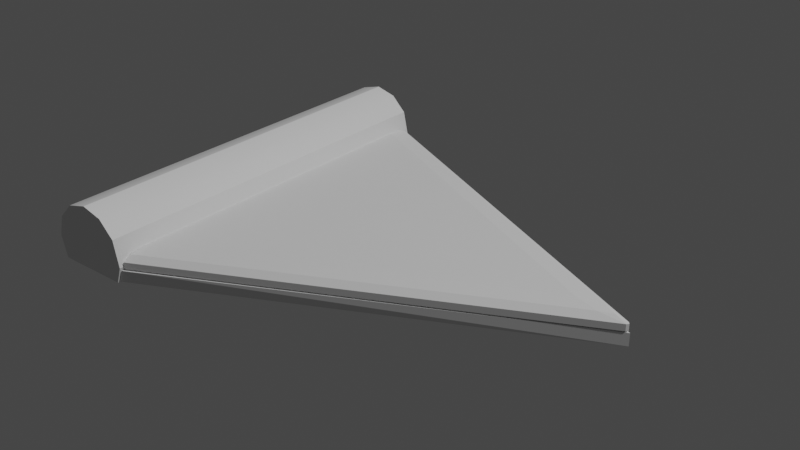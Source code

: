 # Source: Pizza.blend  (saved by Blender 2.82.7; exported with 4.5.12 LTS)
import bpy
from mathutils import Matrix  # noqa: F401  (used for matrix-valued properties, if any)

bpy.ops.wm.read_factory_settings(use_empty=True)
scene = bpy.context.scene
scene.name = 'Scene'

# ---- collections
col_collection = bpy.data.collections.new('Collection'); scene.collection.children.link(col_collection)

# ---- node groups
ng_auto_smooth = bpy.data.node_groups.new('Auto Smooth', 'GeometryNodeTree')
_s = ng_auto_smooth.interface.new_socket(name='Geometry', in_out='OUTPUT', socket_type='NodeSocketGeometry')
_s = ng_auto_smooth.interface.new_socket(name='Geometry', in_out='INPUT', socket_type='NodeSocketGeometry')
_s = ng_auto_smooth.interface.new_socket(name='Angle', in_out='INPUT', socket_type='NodeSocketFloat')
_s.subtype = 'ANGLE'
_s.min_value = 0.0
_s.max_value = 3.142
ng_auto_smooth.is_modifier = True
_N = ng_auto_smooth.nodes; _L = ng_auto_smooth.links
n0 = _N.new('NodeGroupOutput'); n0.name = 'Group Output'; n0.location = (480, -100)
n1 = _N.new('NodeGroupInput'); n1.name = 'Group Input'; n1.location = (-420, -300)
n2 = _N.new('NodeGroupInput'); n2.name = 'Group Input.001'; n2.location = (-60, -100)
n3 = _N.new('GeometryNodeSetShadeSmooth'); n3.name = 'Set Shade Smooth'; n3.location = (120, -100)
n3.domain = 'EDGE'
n4 = _N.new('GeometryNodeSetShadeSmooth'); n4.name = 'Set Shade Smooth.001'; n4.location = (300, -100)
n5 = _N.new('GeometryNodeInputMeshEdgeAngle'); n5.name = 'Edge Angle'; n5.location = (-420, -220)
n6 = _N.new('GeometryNodeInputEdgeSmooth'); n6.name = 'Is Edge Smooth'; n6.location = (-60, -160)
n7 = _N.new('GeometryNodeInputShadeSmooth'); n7.name = 'Is Face Smooth'; n7.location = (-240, -340)
n8 = _N.new('FunctionNodeBooleanMath'); n8.name = 'Boolean Math'; n8.location = (-60, -220)
n9 = _N.new('FunctionNodeCompare'); n9.name = 'Compare'; n9.location = (-240, -180)
n9.operation = 'LESS_EQUAL'
_L.new(n5.outputs[0], n9.inputs[0])
_L.new(n4.outputs[0], n0.inputs[0])
_L.new(n1.outputs[1], n9.inputs[1])
_L.new(n9.outputs[0], n8.inputs[0])
_L.new(n7.outputs[0], n8.inputs[1])
_L.new(n2.outputs[0], n3.inputs[0])
_L.new(n6.outputs[0], n3.inputs[1])
_L.new(n3.outputs[0], n4.inputs[0])
_L.new(n8.outputs[0], n3.inputs[2])
n0.is_active_output = True

# ---- world
world_world = bpy.data.worlds.new('World'); scene.world = world_world
world_world.use_nodes = True; world_world.node_tree.nodes.clear()
_N = world_world.node_tree.nodes; _L = world_world.node_tree.links
n0 = _N.new('ShaderNodeOutputWorld'); n0.name = 'World Output'; n0.location = (300, 300)
n1 = _N.new('ShaderNodeBackground'); n1.name = 'Background'; n1.location = (10, 300)
n1.inputs[0].default_value = (0.05088, 0.05088, 0.05088, 1.0)
_L.new(n1.outputs[0], n0.inputs[0])
n0.is_active_output = True
world_world.color = (0.05088, 0.05088, 0.05088)
world_world.use_sun_shadow = False
world_world.sun_shadow_jitter_overblur = 0.0

# ---- lights
light_light = bpy.data.lights.new('Light', 'POINT')
light_light.transmission_factor = 0.0
light_light.energy = 1000.0
light_light.shadow_soft_size = 0.1
light_light.shadow_maximum_resolution = 0.006
light_light.use_absolute_resolution = True

# ---- meshes
me_cylinder = bpy.data.meshes.new('Cylinder')
me_cylinder.from_pydata([(0.0, 0.5002, -0.7423), (0.0, 0.5002, 0.7423), (0.5, 0.5009, -0.7423), (0.5, 0.5009, 0.7423), (0.866, 0.5, -0.7423), (0.866, 0.5, 0.7423), (1.0, 0.1135, -0.7423), (1.0, 0.1135, 0.7423), (0.866, -0.5, -0.7423), (0.866, -0.5, 0.7423), (0.5, -0.866, -0.7423), (0.5, -0.866, 0.7423), (1.51e-07, -1.0, -0.7423), (1.51e-07, -1.0, 0.7423), (-0.5, -0.866, -0.7423), (-0.5, -0.866, 0.7423), (-0.866, -0.5, -0.7423), (-0.866, -0.5, 0.7423), (-1.0, -5.364e-07, -0.7423), (-1.0, -3.874e-07, 0.7423), (-0.866, 0.5, -0.7423), (-0.866, 0.5, 0.7423), (-0.5, 0.5068, -0.7423), (-0.5, 0.5068, 0.7423)], [], [(0, 1, 3, 2), (2, 3, 5, 4), (5, 7, 6, 4), (6, 7, 9, 8), (8, 9, 11, 10), (10, 11, 13, 12), (12, 13, 15, 14), (14, 15, 17, 16), (16, 17, 19, 18), (18, 19, 21, 20), (3, 1, 23, 21, 19, 17, 15, 13, 11, 9, 7, 5), (20, 21, 23, 22), (22, 23, 1, 0), (0, 2, 4, 6, 8, 10, 12, 14, 16, 18, 20, 22)])
me_cylinder.polygons.foreach_set('use_smooth', [True] * 14)
_uv = me_cylinder.uv_layers.new(name='UVMap')
_uv.uv.foreach_set('vector', [1.0, 0.5, 1.0, 1.0, 0.9167, 1.0, 0.9167, 0.5, 0.9167, 0.5, 0.9167, 1.0, 0.8333, 1.0, 0.8333, 0.5, 0.4578, 0.37, 0.49, 0.25, 0.99, 0.25, 0.8333, 0.5, 0.75, 0.5, 0.75, 1.0, 0.6667, 1.0, 0.6667, 0.5, 0.6667, 0.5, 0.6667, 1.0, 0.5833, 1.0, 0.5833, 0.5, 0.5833, 0.5, 0.5833, 1.0, 0.5, 1.0, 0.5, 0.5, 0.5, 0.5, 0.5, 1.0, 0.4167, 1.0, 0.4167, 0.5, 0.4167, 0.5, 0.4167, 1.0, 0.3333, 1.0, 0.3333, 0.5, 0.3333, 0.5, 0.3333, 1.0, 0.25, 1.0, 0.25, 0.5, 0.25, 0.5, 0.25, 1.0, 0.1667, 1.0, 0.1667, 0.5, 0.37, 0.4578, 0.25, 0.49, 0.13, 0.4578, 0.04215, 0.37, 0.01, 0.25, 0.04215, 0.13, 0.13, 0.04215, 0.25, 0.01, 0.37, 0.04215, 0.4578, 0.13, 0.49, 0.25, 0.4578, 0.37, 0.1667, 0.5, 0.1667, 1.0, 0.08333, 1.0, 0.08333, 0.5, 0.08333, 0.5, 0.08333, 1.0, 7.451e-08, 1.0, 7.451e-08, 0.5, 0.75, 0.49, 0.87, 0.4578, 0.9578, 0.37, 0.99, 0.25, 0.9578, 0.13, 0.87, 0.04215, 0.75, 0.01, 0.63, 0.04215, 0.5422, 0.13, 0.51, 0.25, 0.5422, 0.37, 0.63, 0.4578])
me_cylinder.use_remesh_fix_poles = True
me_cylinder.use_remesh_preserve_attributes = False
me_cylinder.use_mirror_vertex_groups = False
me_cylinder.update()
me_cylinder_001 = bpy.data.meshes.new('Cylinder.001')
me_cylinder_001.from_pydata([(-3.204, 0.1485, -0.7354), (-3.204, 0.1485, 0.7354), (-3.095, -0.1485, -0.7354), (6.168, 0.1485, 0.0), (6.168, -0.1485, 0.0), (-3.095, -0.1485, 0.7354)], [], [(1, 3, 0), (0, 2, 5, 1), (3, 4, 2, 0), (1, 5, 4, 3), (4, 5, 2)])
_uv = me_cylinder_001.uv_layers.new(name='UVMap')
_uv.uv.foreach_set('vector', [0.125, 0.5, 0.375, 0.75, 0.125, 0.75, 0.375, 0.0, 0.625, 0.0, 0.625, 0.25, 0.375, 0.25, 0.375, 0.75, 0.625, 0.75, 0.625, 1.0, 0.375, 1.0, 0.375, 0.25, 0.625, 0.25, 0.625, 0.5, 0.375, 0.5, 0.625, 0.5, 0.875, 0.5, 0.875, 0.75])
me_cylinder_001.use_remesh_fix_poles = True
me_cylinder_001.use_remesh_preserve_attributes = False
me_cylinder_001.use_mirror_vertex_groups = False
me_cylinder_001.update()
me_cylinder_002 = bpy.data.meshes.new('Cylinder.002')
me_cylinder_002.from_pydata([(-3.084, 0.1485, -0.7354), (-3.084, 0.1485, 0.7354), (-3.084, -0.1485, -0.7354), (6.257, 0.1485, 0.0), (6.257, -0.1485, 0.0), (-3.084, -0.1485, 0.7354)], [], [(1, 3, 0), (0, 2, 5, 1), (3, 4, 2, 0), (1, 5, 4, 3), (4, 5, 2)])
_uv = me_cylinder_002.uv_layers.new(name='UVMap')
_uv.uv.foreach_set('vector', [0.125, 0.5, 0.375, 0.75, 0.125, 0.75, 0.375, 0.0, 0.625, 0.0, 0.625, 0.25, 0.375, 0.25, 0.375, 0.75, 0.625, 0.75, 0.625, 1.0, 0.375, 1.0, 0.375, 0.25, 0.625, 0.25, 0.625, 0.5, 0.375, 0.5, 0.625, 0.5, 0.875, 0.5, 0.875, 0.75])
me_cylinder_002.use_remesh_fix_poles = True
me_cylinder_002.use_remesh_preserve_attributes = False
me_cylinder_002.use_mirror_vertex_groups = False
me_cylinder_002.update()

# ---- objects
ob_light = bpy.data.objects.new('Light', light_light)
ob_borda = bpy.data.objects.new('Borda', me_cylinder)
ob_massa = bpy.data.objects.new('Massa', me_cylinder_001)
ob_recheio = bpy.data.objects.new('Recheio', me_cylinder_002)

# ---- transforms, parenting, visibility, modifiers, constraints
ob_light.location = (4.076, 1.005, 5.904)
ob_light.rotation_euler = (0.6503, 0.05522, 1.866)
ob_light.lock_rotations_4d = False
ob_light.empty_display_type = 'ARROWS'
ob_light.color = (0.0, 0.0, 0.0, 0.0)
ob_light.lineart.crease_threshold = 0.0
ob_borda.location = (0.0, 0.0, 0.4945)
ob_borda.rotation_euler = (-1.571, -0.0, 0.0)
ob_borda.scale = (0.05423, 0.05423, 0.3412)
ob_borda.lineart.crease_threshold = 0.0
_m = ob_borda.modifiers.new('Auto Smooth', 'NODES')
_m.node_group = ng_auto_smooth
_gi = [s.identifier for s in ng_auto_smooth.interface.items_tree if s.item_type == 'SOCKET' and s.in_out == 'INPUT']
_m[_gi[1]] = 0.5236  # Angle
ob_massa.location = (0.2213, -4.147e-08, 0.4761)
ob_massa.rotation_euler = (-1.571, -0.0, 0.0)
ob_massa.scale = (0.05423, 0.05423, 0.3412)
ob_massa.lineart.crease_threshold = 0.0
ob_recheio.location = (0.2178, -4.147e-08, 0.4903)
ob_recheio.rotation_euler = (-1.571, -0.0, 0.0)
ob_recheio.scale = (0.05423, 0.08856, 0.3412)
ob_recheio.lineart.crease_threshold = 0.0
_m = ob_recheio.modifiers.new('Bevel', 'BEVEL')
_m.segments = 2
_m.limit_method = 'NONE'

# ---- collection membership
col_collection.objects.link(ob_light)
col_collection.objects.link(ob_borda)
col_collection.objects.link(ob_massa)
col_collection.objects.link(ob_recheio)

# ---- scene / render settings (as saved in the file)
scene.frame_start = 1; scene.frame_end = 250; scene.frame_set(1)
scene.render.engine = 'BLENDER_EEVEE_NEXT'
scene.cycles.use_denoising = False
scene.cycles.samples = 128
scene.cycles.sampling_pattern = 'TABULATED_SOBOL'
scene.cycles.use_adaptive_sampling = False
scene.cycles.use_light_tree = False
scene.view_settings.view_transform = 'Filmic'
bpy.context.view_layer.update()

# ---- added for rendering (the .blend has no active camera): camera
cam_auto = bpy.data.cameras.new('AutoCamera')
cam_auto.lens = 50.0
cam_auto.sensor_width = 36.0
cam_auto.clip_end = 1000.0
ob_auto_camera = bpy.data.objects.new('AutoCamera', cam_auto)
scene.collection.objects.link(ob_auto_camera)
ob_auto_camera.location = (0.988243, -0.884965, 1.09787)
ob_auto_camera.rotation_euler = (1.09748, -7.21219e-08, 0.694738)
scene.camera = ob_auto_camera
bpy.context.view_layer.update()
